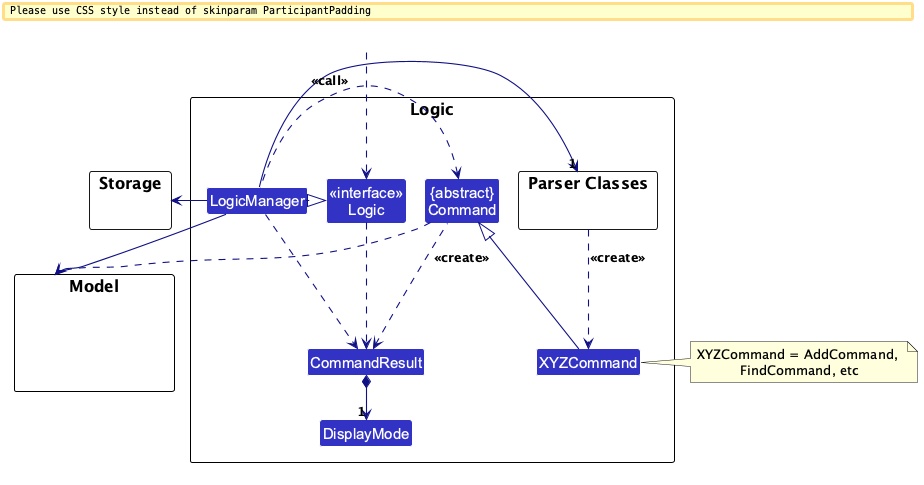

The diagram above was rendered by PlantUML. Its source (embedded in the PNG):
@startuml
!include style.puml
skinparam arrowThickness 1.1
skinparam arrowColor LOGIC_COLOR_T4
skinparam classBackgroundColor LOGIC_COLOR

package Logic as LogicPackage {

package "Parser Classes" as ParserClasses{
}
Class XYZCommand
Class CommandResult
Enum DisplayMode
Class "{abstract}\nCommand" as Command


Class "<<interface>>\nLogic" as Logic
Class LogicManager
}

package Model {
Class HiddenModel #FFFFFF
}

package Storage {
}

Class HiddenOutside #FFFFFF
HiddenOutside ..> Logic

LogicManager .right.|> Logic
LogicManager -right->"1" ParserClasses
ParserClasses ..> XYZCommand : <<create>>

XYZCommand -up-|> Command
LogicManager .left.> Command : <<call>>

LogicManager --> Model
LogicManager --> Storage
Storage --[hidden] Model
Command .[hidden]up.> Storage
Command .right.> Model
note right of XYZCommand: XYZCommand = AddCommand, \nFindCommand, etc

Logic ..> CommandResult
LogicManager .down.> CommandResult
Command .up.> CommandResult : <<create>>
CommandResult *--> "1" DisplayMode
@enduml